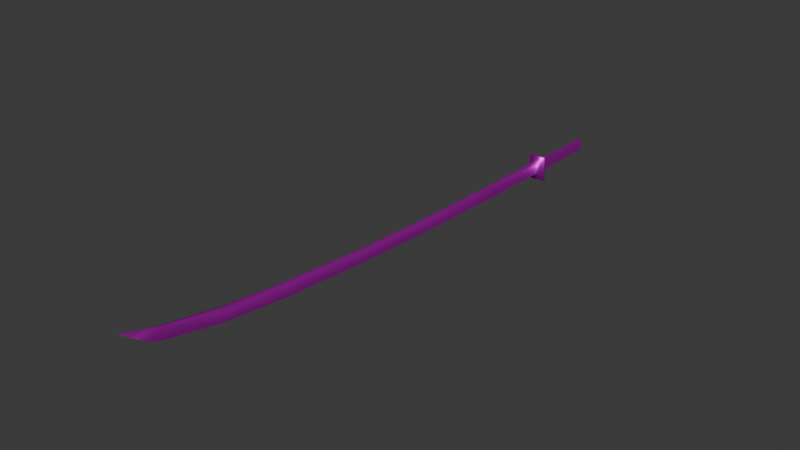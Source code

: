 # Source: MasamuneBlade_VII.blend  (saved by Blender 4.4.30; exported with 4.5.12 LTS)
import bpy
from mathutils import Matrix  # noqa: F401  (used for matrix-valued properties, if any)

bpy.ops.wm.read_factory_settings(use_empty=True)
scene = bpy.context.scene
scene.name = 'Scene'

# ---- images (referenced by path relative to the original .blend; pixels are not part of the script)
import os
ASSET_DIR = os.environ.get("B2B_ASSET_DIR", "")  # directory of the original .blend (textures are referenced by path, not embedded)
HERE = os.path.dirname(os.path.abspath(__file__))  # packed textures are extracted next to this script under _unpacked/

def load_image(name, relpath, width, height, colorspace="sRGB"):
    """Load a texture the original file referenced (path relative to the .blend, or extracted next to this script)."""
    p = next((c for c in (os.path.join(HERE, relpath), os.path.join(ASSET_DIR, relpath)) if relpath and os.path.exists(c)), "")
    if p:
        img = bpy.data.images.load(p, check_existing=True)
        img.name = name
    else:  # same state as the original file: an image datablock whose file is absent (Cycles renders it pink)
        img = bpy.data.images.new(name, width, height)
        img.source = "FILE"
        img.filepath = "//" + (relpath or name)
    img.colorspace_settings.name = colorspace
    return img
img_11000_png = load_image('11000.png', '11000.png', 1024, 1024, 'sRGB')

# ---- materials (node trees are filled in below, after node groups)
mat_sm_0 = bpy.data.materials.new('sm_0')
mat_sm_0.roughness = 0.5528
mat_sm_0.specular_intensity = 1.0
mat_sm_0.metallic = 1.0

# ---- material node trees
mat_sm_0.use_nodes = True; mat_sm_0.node_tree.nodes.clear()
_N = mat_sm_0.node_tree.nodes; _L = mat_sm_0.node_tree.links
n0 = _N.new('ShaderNodeBsdfPrincipled'); n0.name = 'Principled BSDF'; n0.location = (10, 300)
n0.inputs[1].default_value = 1.0
n0.inputs[2].default_value = 0.5528
n0.inputs[13].default_value = 1.0
n0.inputs[27].default_value = (0.0, 0.0, 0.0, 1.0)
n0.inputs[28].default_value = 1.0
n1 = _N.new('ShaderNodeOutputMaterial'); n1.name = 'Material Output'; n1.location = (300, 300)
n2 = _N.new('ShaderNodeNormalMap'); n2.name = 'Normal Map'; n2.location = (-300, -300)
n2.label = 'Normal/Map'
n3 = _N.new('ShaderNodeTexImage'); n3.name = 'Image Texture'; n3.location = (-300, 600)
n3.image = img_11000_png
_L.new(n0.outputs[0], n1.inputs[0])
_L.new(n2.outputs[0], n0.inputs[5])
_L.new(n3.outputs[0], n0.inputs[0])
n1.is_active_output = True

# ---- world
world_world = bpy.data.worlds.new('World'); scene.world = world_world
world_world.use_nodes = True; world_world.node_tree.nodes.clear()
_N = world_world.node_tree.nodes; _L = world_world.node_tree.links
n0 = _N.new('ShaderNodeOutputWorld'); n0.name = 'World Output'; n0.location = (300, 300)
n1 = _N.new('ShaderNodeBackground'); n1.name = 'Background'; n1.location = (10, 300)
n1.inputs[0].default_value = (0.05088, 0.05088, 0.05088, 1.0)
_L.new(n1.outputs[0], n0.inputs[0])
n0.is_active_output = True
world_world.color = (0.05088, 0.05088, 0.05088)
world_world.sun_shadow_jitter_overblur = 0.0

# ---- meshes
me_sm_0_mesh0000 = bpy.data.meshes.new('sm_0_mesh0000')
me_sm_0_mesh0000.from_pydata([(21.99, 0.9808, 233.9), (14.95, -6.4e-05, 224.0), (18.28, -0.6359, 219.6), (3.686, 0.6358, 53.1), (4.862, -0.6359, 91.8), (3.686, -0.6359, 53.1), (3.246, -0.6359, 15.34), (3.686, -0.6359, 53.1), (-2.882, -6.4e-05, 15.35), (3.246, -0.6359, 15.34), (18.28, -0.6359, 219.6), (18.28, 0.6358, 219.6), (21.99, 0.9808, 233.9), (10.5, 0.6358, 170.1), (13.56, -0.6359, 194.9), (10.5, -0.6359, 170.1), (4.862, -0.6359, 91.8), (-2.054, -6.4e-05, 53.11), (13.56, -0.6359, 194.9), (4.659, -6.4e-05, 170.1), (10.5, -0.6359, 170.1), (7.065, -0.6359, 131.0), (7.065, 0.6358, 131.0), (10.5, -0.6359, 170.1), (1.454, -6.4e-05, 131.0), (10.5, -0.6359, 170.1), (4.659, -6.4e-05, 170.1), (18.28, 0.6358, 219.6), (14.95, -6.4e-05, 224.0), (21.99, 0.9808, 233.9), (4.862, -0.6359, 91.8), (4.862, 0.6358, 91.8), (-2.882, -6.4e-05, 15.35), (3.246, 0.6358, 15.34), (13.56, 0.6358, 194.9), (8.131, -6.4e-05, 196.6), (1.454, -6.4e-05, 131.0), (10.5, 0.6358, 170.1), (-0.7485, -6.4e-05, 91.81), (-0.7485, -6.4e-05, 91.81), (4.862, 0.6358, 91.8), (-2.054, -6.4e-05, 53.11), (-0.7485, -6.4e-05, 91.81), (7.065, -0.6359, 131.0), (13.21, -6.4e-05, 219.6), (4.659, -6.4e-05, 170.1), (3.246, 0.6358, 15.34), (-0.7485, -6.4e-05, 91.81), (4.862, -0.6359, 91.8), (4.659, -6.4e-05, 170.1), (10.5, 0.6358, 170.1), (8.131, -6.4e-05, 196.6), (13.21, -6.4e-05, 219.6), (-5.43, -6.4e-05, 14.65), (-5.43, -6.4e-05, 15.56), (-5.43, 3.654, 14.65), (5.432, 3.654, 15.56), (5.432, -6.4e-05, 15.56), (5.432, 3.654, 14.65), (5.432, 3.654, 14.65), (-5.43, -6.4e-05, 14.65), (-5.43, 3.654, 14.65), (-5.43, 3.654, 15.56), (-5.43, -6.4e-05, 15.56), (5.432, 3.654, 15.56), (-5.43, 3.654, 14.65), (-5.43, -3.654, 14.65), (5.432, -3.654, 14.65), (5.432, -3.654, 15.56), (-5.43, -3.654, 14.65), (-5.43, -6.4e-05, 14.65), (5.432, -3.654, 14.65), (5.432, -3.654, 15.56), (-5.43, -6.4e-05, 15.56), (-5.43, -3.654, 15.56), (-5.43, -3.654, 14.65), (5.432, -6.4e-05, 14.65), (5.432, -6.4e-05, 14.65), (5.432, -6.4e-05, 14.65), (5.432, -6.4e-05, 15.56), (5.432, -6.4e-05, 15.56), (5.432, 3.654, 14.65), (-5.43, 3.654, 15.56), (-5.43, -3.654, 15.56), (5.432, -3.654, 14.65), (0.0918, -1.083, 15.48), (2.968, -6.4e-05, -1.718), (3.162, -6.4e-05, 15.49), (-0.1025, -1.115, -1.729), (-3.289, -6.4e-05, -18.95), (-0.2968, -1.148, -18.94), (-0.1025, 1.115, -1.729), (2.773, -6.4e-05, -18.93), (-0.2968, 1.148, -18.94), (2.773, -6.4e-05, -18.93), (-0.2968, -1.148, -18.94), (-3.289, -6.4e-05, -18.95), (0.0918, 1.083, 15.48), (-3.095, -6.4e-05, -1.741), (-2.901, -6.4e-05, 15.47), (2.968, -6.4e-05, -1.718), (3.162, -6.4e-05, 15.49), (-3.095, -6.4e-05, -1.741), (-2.901, -6.4e-05, 15.47), (-0.2968, 1.148, -18.94), (2.773, -6.4e-05, -18.93), (-3.289, -6.4e-05, -18.95), (2.968, -6.4e-05, -1.718), (2.773, -6.4e-05, -18.93), (-3.095, -6.4e-05, -1.741), (-3.289, -6.4e-05, -18.95), (2.968, -6.4e-05, -1.718), (-3.095, -6.4e-05, -1.741), (-0.1025, -1.115, -1.729), (-0.1025, 1.115, -1.729)], [], [(41, 39, 40), (46, 3, 9), (5, 9, 3), (4, 5, 3), (40, 4, 3), (41, 40, 3), (32, 41, 3), (3, 33, 32), (22, 31, 38), (38, 36, 22), (21, 30, 31), (31, 22, 21), (23, 21, 22), (37, 23, 22), (22, 36, 37), (49, 37, 36), (48, 43, 42), (24, 42, 43), (43, 25, 24), (26, 24, 25), (20, 18, 19), (51, 19, 18), (18, 2, 51), (44, 51, 2), (1, 44, 2), (2, 0, 1), (8, 6, 7), (17, 8, 7), (7, 16, 17), (47, 17, 16), (34, 50, 45), (45, 35, 34), (27, 34, 35), (35, 52, 27), (52, 28, 27), (29, 27, 28), (14, 15, 13), (13, 34, 14), (34, 11, 14), (10, 14, 11), (11, 12, 10), (76, 60, 59), (61, 59, 60), (71, 69, 70), (70, 77, 71), (72, 79, 73), (73, 74, 72), (74, 75, 72), (84, 72, 75), (80, 64, 63), (62, 63, 64), (65, 62, 64), (64, 81, 65), (58, 56, 57), (78, 58, 57), (67, 78, 57), (57, 68, 67), (83, 54, 66), (53, 66, 54), (55, 53, 54), (54, 82, 55), (96, 94, 95), (88, 112, 89), (89, 90, 88), (90, 108, 88), (107, 88, 108), (106, 104, 105), (85, 103, 102), (102, 113, 85), (113, 86, 85), (87, 85, 86), (97, 101, 100), (100, 114, 97), (114, 98, 97), (99, 97, 98), (91, 111, 92), (92, 93, 91), (93, 110, 91), (109, 91, 110)])
me_sm_0_mesh0000.polygons.foreach_set('use_smooth', [True] * 79)
_uv = me_sm_0_mesh0000.uv_layers.new(name='DiffuseUV')
_uv.uv.foreach_set('vector', [0.5003, 0.2375, 0.0122, 0.2375, 0.0122, 0.3077, 0.9895, 0.3077, 0.5003, 0.3077, 0.9895, 0.3259, 0.5003, 0.3259, 0.9895, 0.3259, 0.5003, 0.3077, 0.0122, 0.3259, 0.5003, 0.3259, 0.5003, 0.3077, 0.0122, 0.3077, 0.0122, 0.3259, 0.5003, 0.3077, 0.5003, 0.2375, 0.0122, 0.3077, 0.5003, 0.3077, 0.9895, 0.2375, 0.5003, 0.2375, 0.5003, 0.3077, 0.5003, 0.3077, 0.9895, 0.3077, 0.9895, 0.2375, 0.5047, 0.1977, 0.9883, 0.1977, 0.9883, 0.1276, 0.9883, 0.1276, 0.5047, 0.1276, 0.5047, 0.1977, 0.5047, 0.216, 0.9883, 0.216, 0.9883, 0.1977, 0.9883, 0.1977, 0.5047, 0.1977, 0.5047, 0.216, 0.01459, 0.216, 0.5047, 0.216, 0.5047, 0.1977, 0.01459, 0.1977, 0.01459, 0.216, 0.5047, 0.1977, 0.5047, 0.1977, 0.5047, 0.1276, 0.01459, 0.1977, 0.01459, 0.1276, 0.01459, 0.1977, 0.5047, 0.1276, 0.9883, 0.1977, 0.5047, 0.1977, 0.9883, 0.1276, 0.5047, 0.1276, 0.9883, 0.1276, 0.5047, 0.1977, 0.5047, 0.1977, 0.01459, 0.1977, 0.5047, 0.1276, 0.01459, 0.1276, 0.5047, 0.1276, 0.01459, 0.1977, 0.9705, 0.08892, 0.5936, 0.08892, 0.9705, 0.01879, 0.5936, 0.01879, 0.9705, 0.01879, 0.5936, 0.08892, 0.5936, 0.08892, 0.2477, 0.08892, 0.5936, 0.01879, 0.2694, 0.01879, 0.5936, 0.01879, 0.2477, 0.08892, 0.199, 0.02386, 0.2694, 0.01879, 0.2477, 0.08892, 0.2477, 0.08892, 0.01257, 0.05385, 0.199, 0.02386, 0.9895, 0.2375, 0.9895, 0.3077, 0.5003, 0.3077, 0.5003, 0.2375, 0.9895, 0.2375, 0.5003, 0.3077, 0.5003, 0.3077, 0.0122, 0.3077, 0.5003, 0.2375, 0.0122, 0.2375, 0.5003, 0.2375, 0.0122, 0.3077, 0.5936, 0.08892, 0.9705, 0.08892, 0.9705, 0.01879, 0.9705, 0.01879, 0.5936, 0.01879, 0.5936, 0.08892, 0.2477, 0.08892, 0.5936, 0.08892, 0.5936, 0.01879, 0.5936, 0.01879, 0.2694, 0.01879, 0.2477, 0.08892, 0.2694, 0.01879, 0.199, 0.02386, 0.2477, 0.08892, 0.01257, 0.05385, 0.2477, 0.08892, 0.199, 0.02386, 0.5936, 0.1072, 0.9705, 0.1072, 0.9705, 0.08892, 0.9705, 0.08892, 0.5936, 0.08892, 0.5936, 0.1072, 0.5936, 0.08892, 0.2477, 0.08892, 0.5936, 0.1072, 0.2477, 0.1072, 0.5936, 0.1072, 0.2477, 0.08892, 0.2477, 0.08892, 0.01651, 0.09936, 0.2477, 0.1072, 0.483, 0.3521, 0.01852, 0.3521, 0.483, 0.515, 0.01852, 0.515, 0.483, 0.515, 0.01852, 0.3521, 0.483, 0.515, 0.01852, 0.515, 0.01852, 0.3521, 0.01852, 0.3521, 0.483, 0.3521, 0.483, 0.515, 0.5078, 0.5207, 0.5078, 0.3566, 0.9791, 0.3566, 0.9791, 0.3566, 0.9791, 0.5207, 0.5078, 0.5207, 0.9791, 0.5207, 0.9791, 0.5606, 0.5078, 0.5207, 0.5078, 0.5606, 0.5078, 0.5207, 0.9791, 0.5606, 0.5078, 0.3566, 0.5078, 0.5207, 0.9791, 0.3566, 0.9791, 0.5207, 0.9791, 0.3566, 0.5078, 0.5207, 0.9791, 0.5606, 0.9791, 0.5207, 0.5078, 0.5207, 0.5078, 0.5207, 0.5078, 0.5606, 0.9791, 0.5606, 0.5038, 0.6076, 0.5038, 0.5769, 0.6115, 0.5769, 0.6115, 0.6076, 0.5038, 0.6076, 0.6115, 0.5769, 0.7192, 0.6076, 0.6115, 0.6076, 0.6115, 0.5769, 0.6115, 0.5769, 0.7192, 0.5769, 0.7192, 0.6076, 0.7192, 0.5769, 0.6115, 0.5769, 0.7192, 0.6076, 0.6115, 0.6076, 0.7192, 0.6076, 0.6115, 0.5769, 0.5038, 0.6076, 0.6115, 0.6076, 0.6115, 0.5769, 0.6115, 0.5769, 0.5038, 0.5769, 0.5038, 0.6076, 0.2634, 0.5439, 0.02963, 0.5439, 0.1465, 0.5862, 0.03543, 0.7107, 0.03543, 0.6277, 0.9847, 0.6277, 0.9847, 0.6277, 0.9847, 0.7107, 0.03543, 0.7107, 0.9847, 0.7107, 0.9847, 0.7883, 0.03543, 0.7107, 0.03543, 0.7883, 0.03543, 0.7107, 0.9847, 0.7883, 0.2634, 0.5439, 0.1465, 0.5862, 0.02963, 0.5439, 0.01676, 0.9036, 0.01676, 0.8205, 0.9667, 0.8205, 0.9667, 0.8205, 0.9667, 0.9036, 0.01676, 0.9036, 0.9667, 0.9036, 0.9667, 0.9811, 0.01676, 0.9036, 0.01676, 0.9811, 0.01676, 0.9036, 0.9667, 0.9811, 0.01676, 0.9036, 0.01676, 0.9811, 0.9667, 0.9811, 0.9667, 0.9811, 0.9667, 0.9036, 0.01676, 0.9036, 0.9667, 0.9036, 0.9667, 0.8205, 0.01676, 0.9036, 0.01676, 0.8205, 0.01676, 0.9036, 0.9667, 0.8205, 0.03543, 0.7107, 0.03543, 0.7883, 0.9847, 0.7883, 0.9847, 0.7883, 0.9847, 0.7107, 0.03543, 0.7107, 0.9847, 0.7107, 0.9847, 0.6277, 0.03543, 0.7107, 0.03543, 0.6277, 0.03543, 0.7107, 0.9847, 0.6277])
_ca = me_sm_0_mesh0000.color_attributes.new('Attribute', 'BYTE_COLOR', 'CORNER')
_ca.data.foreach_set('color', [0.0, 0.0, 0.0, 0.0, 0.0, 0.0, 0.0, 0.0, 0.0, 0.0, 0.0, 0.0, 0.0, 0.0, 0.0, 0.0, 0.0, 0.0, 0.0, 0.0, 0.0, 0.0, 0.0, 0.0, 0.0, 0.0, 0.0, 0.0, 0.0, 0.0, 0.0, 0.0, 0.0, 0.0, 0.0, 0.0, 0.0, 0.0, 0.0, 0.0, 0.0, 0.0, 0.0, 0.0, 0.0, 0.0, 0.0, 0.0, 0.0, 0.0, 0.0, 0.0, 0.0, 0.0, 0.0, 0.0, 0.0, 0.0, 0.0, 0.0, 0.0, 0.0, 0.0, 0.0, 0.0, 0.0, 0.0, 0.0, 0.0, 0.0, 0.0, 0.0, 0.0, 0.0, 0.0, 0.0, 0.0, 0.0, 0.0, 0.0, 0.0, 0.0, 0.0, 0.0, 0.0, 0.0, 0.0, 0.0, 0.0, 0.0, 0.0, 0.0, 0.0, 0.0, 0.0, 0.0, 0.0, 0.0, 0.0, 0.0, 0.0, 0.0, 0.0, 0.0, 0.0, 0.0, 0.0, 0.0, 0.0, 0.0, 0.0, 0.0, 0.0, 0.0, 0.0, 0.0, 0.0, 0.0, 0.0, 0.0, 0.0, 0.0, 0.0, 0.0, 0.0, 0.0, 0.0, 0.0, 0.0, 0.0, 0.0, 0.0, 0.0, 0.0, 0.0, 0.0, 0.0, 0.0, 0.0, 0.0, 0.0, 0.0, 0.0, 0.0, 0.0, 0.0, 0.0, 0.0, 0.0, 0.0, 0.0, 0.0, 0.0, 0.0, 0.0, 0.0, 0.0, 0.0, 0.0, 0.0, 0.0, 0.0, 0.0, 0.0, 0.0, 0.0, 0.0, 0.0, 0.0, 0.0, 0.0, 0.0, 0.0, 0.0, 0.0, 0.0, 0.0, 0.0, 0.0, 0.0, 0.0, 0.0, 0.0, 0.0, 0.0, 0.0, 0.0, 0.0, 0.0, 0.0, 0.0, 0.0, 0.0, 0.0, 0.0, 0.0, 0.0, 0.0, 0.0, 0.0, 0.0, 0.0, 0.0, 0.0, 0.0, 0.0, 0.0, 0.0, 0.0, 0.0, 0.0, 0.0, 0.0, 0.0, 0.0, 0.0, 0.0, 0.0, 0.0, 0.0, 0.0, 0.0, 0.0, 0.0, 0.0, 0.0, 0.0, 0.0, 0.0, 0.0, 0.0, 0.0, 0.0, 0.0, 0.0, 0.0, 0.0, 0.0, 0.0, 0.0, 0.0, 0.0, 0.0, 0.0, 0.0, 0.0, 0.0, 0.0, 0.0, 0.0, 0.0, 0.0, 0.0, 0.0, 0.0, 0.0, 0.0, 0.0, 0.0, 0.0, 0.0, 0.0, 0.0, 0.0, 0.0, 0.0, 0.0, 0.0, 0.0, 0.0, 0.0, 0.0, 0.0, 0.0, 0.0, 0.0, 0.0, 0.0, 0.0, 0.0, 0.0, 0.0, 0.0, 0.0, 0.0, 0.0, 0.0, 0.0, 0.0, 0.0, 0.0, 0.0, 0.0, 0.0, 0.0, 0.0, 0.0, 0.0, 0.0, 0.0, 0.0, 0.0, 0.0, 0.0, 0.0, 0.0, 0.0, 0.0, 0.0, 0.0, 0.0, 0.0, 0.0, 0.0, 0.0, 0.0, 0.0, 0.0, 0.0, 0.0, 0.0, 0.0, 0.0, 0.0, 0.0, 0.0, 0.0, 0.0, 0.0, 0.0, 0.0, 0.0, 0.0, 0.0, 0.0, 0.0, 0.0, 0.0, 0.0, 0.0, 0.0, 0.0, 0.0, 0.0, 0.0, 0.0, 0.0, 0.0, 0.0, 0.0, 0.0, 0.0, 0.0, 0.0, 0.0, 0.0, 0.0, 0.0, 0.0, 0.0, 0.0, 0.0, 0.0, 0.0, 0.0, 0.0, 0.0, 0.0, 0.0, 0.0, 0.0, 0.0, 0.0, 0.0, 0.0, 0.0, 0.0, 0.0, 0.0, 0.0, 0.0, 0.0, 0.0, 0.0, 0.0, 0.0, 0.0, 0.0, 0.0, 0.0, 0.0, 0.0, 0.0, 0.0, 0.0, 0.0, 0.0, 0.0, 0.0, 0.0, 0.0, 0.0, 0.0, 0.0, 0.0, 0.0, 0.0, 0.0, 0.0, 0.0, 0.0, 0.0, 0.0, 0.0, 0.0, 0.0, 0.0, 0.0, 0.0, 0.0, 0.0, 0.0, 0.0, 0.0, 0.0, 0.0, 0.0, 0.0, 0.0, 0.0, 0.0, 0.0, 0.0, 0.0, 0.0, 0.0, 0.0, 0.0, 0.0, 0.0, 0.0, 0.0, 0.0, 0.0, 0.0, 0.0, 0.0, 0.0, 0.0, 0.0, 0.0, 0.0, 0.0, 0.0, 0.0, 0.0, 0.0, 0.0, 0.0, 0.0, 0.0, 0.0, 0.0, 0.0, 0.0, 0.0, 0.0, 0.0, 0.0, 0.0, 0.0, 0.0, 0.0, 0.0, 0.0, 0.0, 0.0, 0.0, 0.0, 0.0, 0.0, 0.0, 0.0, 0.0, 0.0, 0.0, 0.0, 0.0, 0.0, 0.0, 0.0, 0.0, 0.0, 0.0, 0.0, 0.0, 0.0, 0.0, 0.0, 0.0, 0.0, 0.0, 0.0, 0.0, 0.0, 0.0, 0.0, 0.0, 0.0, 0.0, 0.0, 0.0, 0.0, 0.0, 0.0, 0.0, 0.0, 0.0, 0.0, 0.0, 0.0, 0.0, 0.0, 0.0, 0.0, 0.0, 0.0, 0.0, 0.0, 0.0, 0.0, 0.0, 0.0, 0.0, 0.0, 0.0, 0.0, 0.0, 0.0, 0.0, 0.0, 0.0, 0.0, 0.0, 0.0, 0.0, 0.0, 0.0, 0.0, 0.0, 0.0, 0.0, 0.0, 0.0, 0.0, 0.0, 0.0, 0.0, 0.0, 0.0, 0.0, 0.0, 0.0, 0.0, 0.0, 0.0, 0.0, 0.0, 0.0, 0.0, 0.0, 0.0, 0.0, 0.0, 0.0, 0.0, 0.0, 0.0, 0.0, 0.0, 0.0, 0.0, 0.0, 0.0, 0.0, 0.0, 0.0, 0.0, 0.0, 0.0, 0.0, 0.0, 0.0, 0.0, 0.0, 0.0, 0.0, 0.0, 0.0, 0.0, 0.0, 0.0, 0.0, 0.0, 0.0, 0.0, 0.0, 0.0, 0.0, 0.0, 0.0, 0.0, 0.0, 0.0, 0.0, 0.0, 0.0, 0.0, 0.0, 0.0, 0.0, 0.0, 0.0, 0.0, 0.0, 0.0, 0.0, 0.0, 0.0, 0.0, 0.0, 0.0, 0.0, 0.0, 0.0, 0.0, 0.0, 0.0, 0.0, 0.0, 0.0, 0.0, 0.0, 0.0, 0.0, 0.0, 0.0, 0.0, 0.0, 0.0, 0.0, 0.0, 0.0, 0.0, 0.0, 0.0, 0.0, 0.0, 0.0, 0.0, 0.0, 0.0, 0.0, 0.0, 0.0, 0.0, 0.0, 0.0, 0.0, 0.0, 0.0, 0.0, 0.0, 0.0, 0.0, 0.0, 0.0, 0.0, 0.0, 0.0, 0.0, 0.0, 0.0, 0.0, 0.0, 0.0, 0.0, 0.0, 0.0, 0.0, 0.0, 0.0, 0.0, 0.0, 0.0, 0.0, 0.0, 0.0, 0.0, 0.0, 0.0, 0.0, 0.0, 0.0, 0.0, 0.0, 0.0, 0.0, 0.0, 0.0, 0.0, 0.0, 0.0, 0.0, 0.0, 0.0, 0.0, 0.0, 0.0, 0.0, 0.0, 0.0, 0.0, 0.0, 0.0, 0.0, 0.0, 0.0, 0.0, 0.0, 0.0, 0.0, 0.0, 0.0, 0.0, 0.0, 0.0, 0.0, 0.0, 0.0, 0.0, 0.0, 0.0, 0.0, 0.0, 0.0, 0.0, 0.0, 0.0, 0.0, 0.0, 0.0, 0.0, 0.0, 0.0, 0.0, 0.0, 0.0, 0.0, 0.0, 0.0, 0.0, 0.0, 0.0, 0.0, 0.0, 0.0, 0.0, 0.0, 0.0, 0.0, 0.0, 0.0, 0.0, 0.0, 0.0, 0.0, 0.0, 0.0, 0.0, 0.0, 0.0, 0.0, 0.0, 0.0, 0.0, 0.0, 0.0, 0.0, 0.0, 0.0, 0.0, 0.0, 0.0, 0.0, 0.0, 0.0, 0.0, 0.0, 0.0, 0.0, 0.0, 0.0, 0.0, 0.0, 0.0, 0.0, 0.0, 0.0, 0.0, 0.0, 0.0, 0.0, 0.0, 0.0, 0.0, 0.0, 0.0, 0.0, 0.0, 0.0, 0.0, 0.0, 0.0, 0.0, 0.0, 0.0, 0.0, 0.0, 0.0, 0.0, 0.0, 0.0, 0.0, 0.0, 0.0, 0.0, 0.0, 0.0, 0.0, 0.0, 0.0, 0.0, 0.0, 0.0, 0.0, 0.0, 0.0, 0.0, 0.0, 0.0, 0.0, 0.0, 0.0, 0.0, 0.0, 0.0, 0.0, 0.0, 0.0, 0.0, 0.0, 0.0, 0.0, 0.0, 0.0, 0.0, 0.0, 0.0, 0.0, 0.0, 0.0, 0.0, 0.0, 0.0, 0.0, 0.0, 0.0, 0.0, 0.0, 0.0, 0.0, 0.0, 0.0, 0.0, 0.0, 0.0, 0.0, 0.0, 0.0, 0.0, 0.0, 0.0, 0.0, 0.0, 0.0, 0.0, 0.0, 0.0, 0.0, 0.0, 0.0, 0.0, 0.0, 0.0, 0.0, 0.0, 0.0, 0.0, 0.0, 0.0, 0.0, 0.0, 0.0, 0.0, 0.0, 0.0, 0.0, 0.0, 0.0, 0.0, 0.0, 0.0, 0.0, 0.0, 0.0, 0.0, 0.0, 0.0, 0.0, 0.0, 0.0, 0.0, 0.0, 0.0, 0.0, 0.0, 0.0, 0.0, 0.0, 0.0, 0.0, 0.0, 0.0, 0.0, 0.0, 0.0, 0.0])
me_sm_0_mesh0000.materials.append(mat_sm_0)
me_sm_0_mesh0000.update()
me_sm_0_mesh0000.normals_split_custom_set([tuple(v) for v in zip(*[iter([-0.1108, 0.9938, 0.003145, -0.1126, 0.9936, 0.005428, 0.6656, 0.7456, -0.03228, 0.6695, 0.7427, -0.007769, 0.7764, 0.63, -0.01629, 0.8856, -0.4644, -0.0103, 0.4899, -0.8717, -0.01026, 0.8856, -0.4644, -0.0103, 0.7764, 0.63, -0.01629, 0.6658, -0.7457, -0.02585, 0.4899, -0.8717, -0.01026, 0.7764, 0.63, -0.01629, 0.6656, 0.7456, -0.03228, 0.6658, -0.7457, -0.02585, 0.7764, 0.63, -0.01629, -0.1108, 0.9938, 0.003145, 0.6656, 0.7456, -0.03228, 0.7764, 0.63, -0.01629, -0.1066, 0.9943, 0.0018, -0.1108, 0.9938, 0.003145, 0.7764, 0.63, -0.01629, 0.7764, 0.63, -0.01629, 0.6696, 0.7427, -0.007834, -0.1066, 0.9943, 0.0018, 0.6639, 0.746, -0.05213, 0.6656, 0.7457, -0.03232, -0.1126, 0.9936, 0.005564, -0.1126, 0.9936, 0.005564, -0.1111, 0.9938, 0.008346, 0.6639, 0.746, -0.05213, 0.6645, -0.746, -0.04433, 0.6658, -0.7457, -0.02591, 0.6656, 0.7457, -0.03232, 0.6656, 0.7457, -0.03232, 0.6639, 0.746, -0.05213, 0.6645, -0.746, -0.04433, 0.6636, -0.7451, -0.06631, 0.6645, -0.746, -0.04433, 0.6639, 0.746, -0.05213, 0.6627, 0.7451, -0.07525, 0.6636, -0.7451, -0.06631, 0.6639, 0.746, -0.05213, 0.6639, 0.746, -0.05213, -0.1111, 0.9938, 0.008346, 0.6627, 0.7451, -0.07525, -0.1093, 0.9939, 0.01231, 0.6627, 0.7451, -0.07525, -0.1111, 0.9938, 0.008346, 0.6659, -0.7456, -0.02591, 0.6645, -0.746, -0.04432, -0.1126, -0.9936, 0.005563, -0.1111, -0.9938, 0.00836, -0.1126, -0.9936, 0.005563, 0.6645, -0.746, -0.04432, 0.6645, -0.746, -0.04432, 0.6637, -0.7451, -0.06631, -0.1111, -0.9938, 0.00836, -0.1093, -0.9939, 0.01231, -0.1111, -0.9938, 0.00836, 0.6637, -0.7451, -0.06631, 0.6637, -0.7451, -0.06634, 0.7662, -0.6311, -0.121, -0.1093, -0.9939, 0.01234, -0.1152, -0.9931, 0.02102, -0.1093, -0.9939, 0.01234, 0.7662, -0.6311, -0.121, 0.7662, -0.6311, -0.121, 0.3658, -0.9293, -0.05173, -0.1152, -0.9931, 0.02102, -0.1243, -0.9915, 0.03809, -0.1152, -0.9931, 0.02102, 0.3658, -0.9293, -0.05173, -0.07714, -0.9934, 0.08444, -0.1243, -0.9915, 0.03809, 0.3658, -0.9293, -0.05173, 0.3658, -0.9293, -0.05173, 0.9896, -0.007673, -0.1434, -0.07714, -0.9934, 0.08444, -0.1066, -0.9943, 0.0018, 0.8855, -0.4645, -0.01037, 0.4899, -0.8717, -0.01024, -0.1108, -0.9938, 0.003145, -0.1066, -0.9943, 0.0018, 0.4899, -0.8717, -0.01024, 0.4899, -0.8717, -0.01024, 0.6659, -0.7456, -0.02586, -0.1108, -0.9938, 0.003145, -0.1126, -0.9936, 0.005428, -0.1108, -0.9938, 0.003145, 0.6659, -0.7456, -0.02586, 0.4818, 0.8729, -0.07655, 0.6627, 0.7451, -0.07523, -0.1093, 0.9939, 0.0123, -0.1093, 0.9939, 0.0123, -0.1152, 0.9931, 0.02102, 0.4818, 0.8729, -0.07655, 0.5166, 0.8492, -0.1092, 0.4818, 0.8729, -0.07655, -0.1152, 0.9931, 0.02102, -0.1152, 0.9931, 0.02102, -0.1243, 0.9915, 0.03814, 0.5166, 0.8492, -0.1092, -0.1243, 0.9915, 0.03814, -0.144, 0.989, 0.03373, 0.5166, 0.8492, -0.1092, 0.9896, -0.007613, -0.1434, 0.5166, 0.8492, -0.1092, -0.144, 0.989, 0.03373, 0.7662, -0.6311, -0.121, 0.6636, -0.7451, -0.06631, 0.6627, 0.7451, -0.07527, 0.6627, 0.7451, -0.07527, 0.4818, 0.873, -0.07653, 0.7662, -0.6311, -0.121, 0.4818, 0.873, -0.07653, 0.5166, 0.8492, -0.1092, 0.7662, -0.6311, -0.121, 0.3658, -0.9292, -0.05174, 0.7662, -0.6311, -0.121, 0.5166, 0.8492, -0.1092, 0.5166, 0.8492, -0.1092, 0.9896, -0.007693, -0.1434, 0.3658, -0.9292, -0.05174, 0.7071, 3.378e-05, -0.7071, -0.4472, 2.146e-05, -0.8944, 0.6667, 0.3333, -0.6666, -0.6666, 0.6667, -0.3334, 0.6667, 0.3333, -0.6666, -0.4472, 2.146e-05, -0.8944, 0.6667, -0.3333, -0.6666, -0.6667, -0.6666, -0.3334, -0.4472, -2.136e-05, -0.8944, -0.4472, -2.136e-05, -0.8944, 0.7071, -3.394e-05, -0.7071, 0.6667, -0.3333, -0.6666, 0.3333, -0.6667, 0.6667, 0.8944, -4.273e-05, 0.4472, -0.7071, -3.394e-05, 0.7071, -0.7071, -3.394e-05, 0.7071, -0.5774, -0.5773, 0.5774, 0.3333, -0.6667, 0.6667, -0.5774, -0.5773, 0.5774, -0.6667, -0.6666, -0.3333, 0.3333, -0.6667, 0.6667, 0.6667, -0.3334, -0.6666, 0.3333, -0.6667, 0.6667, -0.6667, -0.6666, -0.3333, 0.8944, 4.293e-05, 0.4472, 0.3333, 0.6667, 0.6667, -0.7071, 3.378e-05, 0.7071, -0.5774, 0.5774, 0.5773, -0.7071, 3.378e-05, 0.7071, 0.3333, 0.6667, 0.6667, -0.6667, 0.6666, -0.3333, -0.5774, 0.5774, 0.5773, 0.3333, 0.6667, 0.6667, 0.3333, 0.6667, 0.6667, 0.6666, 0.3334, -0.6667, -0.6667, 0.6666, -0.3333, 0.6666, 0.3333, -0.6667, 0.3334, 0.6666, 0.6667, 0.8944, 2.145e-05, 0.4472, 0.7071, -3.392e-05, -0.7071, 0.6666, 0.3333, -0.6667, 0.8944, 2.145e-05, 0.4472, 0.6666, -0.3333, -0.6667, 0.7071, -3.392e-05, -0.7071, 0.8944, 2.145e-05, 0.4472, 0.8944, 2.145e-05, 0.4472, 0.3334, -0.6667, 0.6666, 0.6666, -0.3333, -0.6667, -0.5774, -0.5773, 0.5774, -0.7071, -3.392e-05, 0.7071, -0.6666, -0.6667, -0.3333, -0.4472, 4.29e-05, -0.8944, -0.6666, -0.6667, -0.3333, -0.7071, -3.392e-05, 0.7071, -0.6666, 0.6667, -0.3333, -0.4472, 4.29e-05, -0.8944, -0.7071, -3.392e-05, 0.7071, -0.7071, -3.392e-05, 0.7071, -0.5774, 0.5774, 0.5773, -0.6666, 0.6667, -0.3333, 0.003654, -0.00013, -1.0, 0.003654, -0.00013, -1.0, 0.003654, -0.00013, -1.0, -0.004209, -1.0, 0.001302, -0.3463, -0.9381, 0.004487, -0.3538, -0.9353, 0.004867, -0.3538, -0.9353, 0.004867, -0.004258, -1.0, 0.001933, -0.004209, -1.0, 0.001302, -0.004258, -1.0, 0.001933, 0.3459, -0.9383, -0.003031, -0.004209, -1.0, 0.001302, 0.3386, -0.9409, -0.003245, -0.004209, -1.0, 0.001302, 0.3459, -0.9383, -0.003031, 0.003654, 0.00013, -1.0, 0.003654, 0.00013, -1.0, 0.003654, 0.00013, -1.0, -0.004063, -1.0, 0.0009688, -0.3403, -0.9403, 0.003833, -0.3463, -0.9381, 0.004495, -0.3463, -0.9381, 0.004495, -0.004217, -1.0, 0.001303, -0.004063, -1.0, 0.0009688, -0.004217, -1.0, 0.001303, 0.3386, -0.9409, -0.003225, -0.004063, -1.0, 0.0009688, 0.3326, -0.9431, -0.003764, -0.004063, -1.0, 0.0009688, 0.3386, -0.9409, -0.003225, -0.004063, 1.0, 0.0009685, 0.3326, 0.9431, -0.003764, 0.3385, 0.941, -0.003245, 0.3385, 0.941, -0.003245, -0.004217, 1.0, 0.001303, -0.004063, 1.0, 0.0009685, -0.004217, 1.0, 0.001303, -0.3463, 0.9381, 0.004495, -0.004063, 1.0, 0.0009685, -0.3403, 0.9403, 0.003833, -0.004063, 1.0, 0.0009685, -0.3463, 0.9381, 0.004495, -0.004209, 1.0, 0.001302, 0.3385, 0.941, -0.003236, 0.3459, 0.9383, -0.00303, 0.3459, 0.9383, -0.00303, -0.004258, 1.0, 0.001933, -0.004209, 1.0, 0.001302, -0.004258, 1.0, 0.001933, -0.3538, 0.9353, 0.004867, -0.004209, 1.0, 0.001302, -0.3463, 0.9381, 0.004495, -0.004209, 1.0, 0.001302, -0.3538, 0.9353, 0.004867])] * 3)])
arm_b_0000 = bpy.data.armatures.new('b_0000')  # bones are not reproduced

# ---- objects
ob_b_0000 = bpy.data.objects.new('b_0000', arm_b_0000)
ob_sm_0 = bpy.data.objects.new('sm_0', me_sm_0_mesh0000)

# ---- transforms, parenting, visibility, modifiers, constraints
ob_b_0000.location = (0.0, 0.0, 0.0)
ob_b_0000.rotation_euler = (1.571, -0.0, 0.0)
ob_b_0000.scale = (0.01, 0.01, 0.01)
ob_sm_0.location = (0.0, 0.0, 0.0)
ob_sm_0.rotation_euler = (1.571, -1.588, -0.0)
ob_sm_0.scale = (0.02644, 0.02644, 0.02644)
ob_sm_0.color = (0.8, 0.8, 0.8, 1.0)

# ---- collection membership
scene.collection.objects.link(ob_b_0000)
scene.collection.objects.link(ob_sm_0)

# ---- scene / render settings (as saved in the file)
scene.frame_start = 1; scene.frame_end = 250; scene.frame_set(1)
scene.render.engine = 'BLENDER_EEVEE_NEXT'
scene.render.fps = 25
bpy.context.view_layer.update()

# ---- added for rendering (the .blend has no active camera and no usable light): camera, sun
cam_auto = bpy.data.cameras.new('AutoCamera')
cam_auto.lens = 50.0
cam_auto.sensor_width = 36.0
cam_auto.clip_end = 1000.0
ob_auto_camera = bpy.data.objects.new('AutoCamera', cam_auto)
scene.collection.objects.link(ob_auto_camera)
ob_auto_camera.location = (6.22277, -10.314, 5.20007)
ob_auto_camera.rotation_euler = (1.09748, -7.21219e-08, 0.694738)
scene.camera = ob_auto_camera
light_auto_sun = bpy.data.lights.new('AutoSun', 'SUN')
light_auto_sun.energy = 3.0
light_auto_sun.angle = 0.0523599
ob_auto_sun = bpy.data.objects.new('AutoSun', light_auto_sun)
scene.collection.objects.link(ob_auto_sun)
ob_auto_sun.rotation_euler = (0.872665, 0.174533, 0.523599)
bpy.context.view_layer.update()
